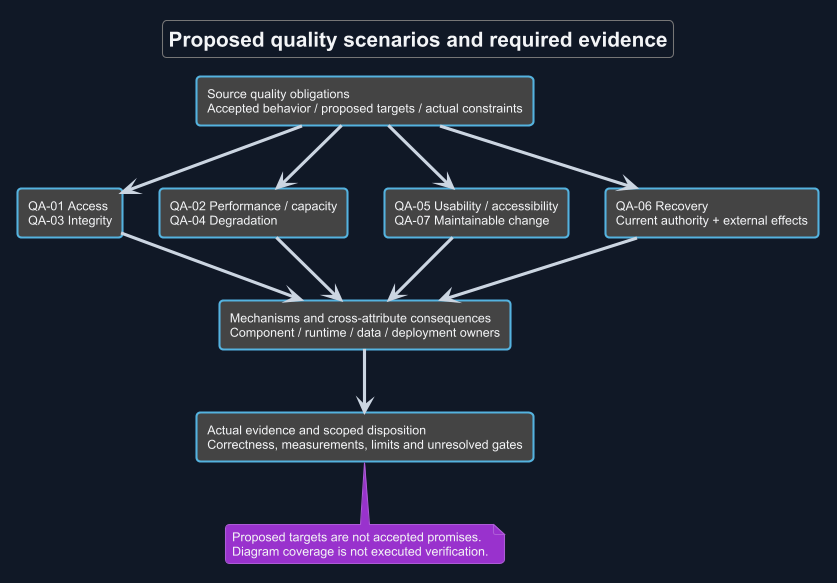

The diagram above was rendered by PlantUML. Its source (embedded in the PNG):
@startuml
!theme cyborg
skinparam backgroundColor #111827
skinparam defaultFontColor #F3F4F6
skinparam ArrowColor #CBD5E1
title Proposed quality scenarios and required evidence
skinparam backgroundColor #111827
skinparam shadowing false
skinparam defaultFontName Arial

rectangle "Source quality obligations\nAccepted behavior / proposed targets / actual constraints" as S
rectangle "QA-01 Access\nQA-03 Integrity" as A
rectangle "QA-02 Performance / capacity\nQA-04 Degradation" as P
rectangle "QA-05 Usability / accessibility\nQA-07 Maintainable change" as U
rectangle "QA-06 Recovery\nCurrent authority + external effects" as R
rectangle "Mechanisms and cross-attribute consequences\nComponent / runtime / data / deployment owners" as M
rectangle "Actual evidence and scoped disposition\nCorrectness, measurements, limits and unresolved gates" as E
S --> A
S --> P
S --> U
S --> R
A --> M
P --> M
U --> M
R --> M
M --> E
note bottom of E
 Proposed targets are not accepted promises.
 Diagram coverage is not executed verification.
end note
@enduml